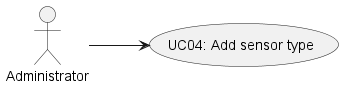

The diagram above was rendered by PlantUML. Its source (embedded in the PNG):
@startuml
'https://plantuml.com/use-case-diagram

left to right direction

Actor Administrator as admin

usecase "UC04: Add sensor type" as UC4

admin --> UC4

@enduml